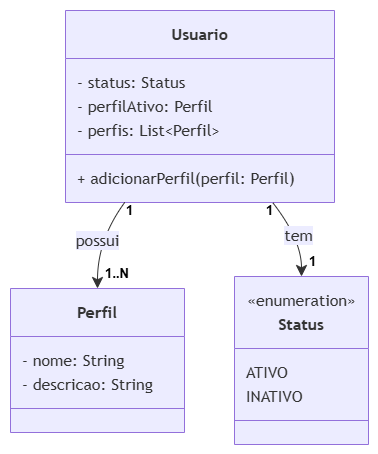

The diagram above was exported from draw.io. Its source (the exported page's mxGraphModel, read from the mxfile embedded in the PNG):
<mxGraphModel dx="1192" dy="595" grid="1" gridSize="10" guides="1" tooltips="1" connect="1" arrows="1" fold="1" page="1" pageScale="1" pageWidth="827" pageHeight="1169" math="0" shadow="0">
  <root>
    <mxCell id="0" />
    <mxCell id="1" parent="0" />
    <UserObject label="" mermaidData="{&#10;  &quot;data&quot;: &quot;classDiagram\n    class Usuario {\n        - status: Status\n        - perfilAtivo: Perfil\n        - perfis: List~Perfil~\n        + adicionarPerfil(perfil: Perfil)\n    }\n\n    class Perfil {\n        - nome: String\n        - descricao: String\n    }\n\n    class Status {\n        &lt;&lt;enumeration&gt;&gt;\n        ATIVO\n        INATIVO\n    }\n\n    Usuario \&quot;1\&quot; --&gt; \&quot;1..N\&quot; Perfil : possui\n    Usuario \&quot;1\&quot; --&gt; \&quot;1\&quot; Status : tem&quot;,&#10;  &quot;config&quot;: null&#10;}" id="Wp84F4J_jzkymWhfjOhS-26">
      <mxCell connectable="0" parent="1" style="group;transparentBounds=1;editIcon=1;lockedGroup=0;groupPadding=10;" vertex="1">
        <mxGeometry as="geometry" />
      </mxCell>
    </UserObject>
    <UserObject label="&lt;b&gt;Usuario&lt;/b&gt;" mermaidId="n:Usuario" mermaidBaseStyle="swimlane;html=1;fontStyle=1;fontSize=16;align=center;verticalAlign=middle;horizontal=1;childLayout=stackLayout;startSize=48;horizontalStack=0;resizeParent=1;resizeParentMax=0;resizeLast=0;collapsible=0;marginTop=12;marginBottom=12;stackSpacing=0;swimlaneFillColor=light-dark(#ECECFF,#1f2020);whiteSpace=wrap;fillColor=light-dark(#ECECFF,#1f2020);strokeColor=light-dark(#9370DB,#cccccc);fontColor=light-dark(#333333,#cccccc);fontFamily=Trebuchet MS,Verdana,Arial,sans-serif;" mermaidBaseValue="&lt;b&gt;Usuario&lt;/b&gt;" id="Wp84F4J_jzkymWhfjOhS-27">
      <mxCell parent="Wp84F4J_jzkymWhfjOhS-26" style="swimlane;html=1;fontStyle=1;fontSize=16;align=center;verticalAlign=middle;horizontal=1;childLayout=stackLayout;startSize=48;horizontalStack=0;resizeParent=1;resizeParentMax=0;resizeLast=0;collapsible=0;marginTop=12;marginBottom=12;stackSpacing=0;swimlaneFillColor=light-dark(#ECECFF,#1f2020);whiteSpace=wrap;fillColor=light-dark(#ECECFF,#1f2020);strokeColor=light-dark(#9370DB,#cccccc);fontColor=light-dark(#333333,#cccccc);fontFamily=Trebuchet MS,Verdana,Arial,sans-serif;" vertex="1">
        <mxGeometry height="192" width="269" x="275" y="80" as="geometry" />
      </mxCell>
    </UserObject>
    <mxCell id="Wp84F4J_jzkymWhfjOhS-28" parent="Wp84F4J_jzkymWhfjOhS-27" style="text;fontSize=16;strokeColor=none;fillColor=none;align=left;verticalAlign=middle;spacingLeft=10;spacingRight=12;spacingBottom=2;overflow=hidden;rotatable=0;points=[[0,0.5],[1,0.5]];portConstraint=eastwest;fontFamily=Trebuchet MS,Verdana,Arial,sans-serif;fontColor=light-dark(#333333,#cccccc);" value="- status: Status" vertex="1">
      <mxGeometry height="24" width="269" y="60" as="geometry" />
    </mxCell>
    <mxCell id="Wp84F4J_jzkymWhfjOhS-29" parent="Wp84F4J_jzkymWhfjOhS-27" style="text;fontSize=16;strokeColor=none;fillColor=none;align=left;verticalAlign=middle;spacingLeft=10;spacingRight=12;spacingBottom=2;overflow=hidden;rotatable=0;points=[[0,0.5],[1,0.5]];portConstraint=eastwest;fontFamily=Trebuchet MS,Verdana,Arial,sans-serif;fontColor=light-dark(#333333,#cccccc);" value="- perfilAtivo: Perfil" vertex="1">
      <mxGeometry height="24" width="269" y="84" as="geometry" />
    </mxCell>
    <mxCell id="Wp84F4J_jzkymWhfjOhS-30" parent="Wp84F4J_jzkymWhfjOhS-27" style="text;fontSize=16;strokeColor=none;fillColor=none;align=left;verticalAlign=middle;spacingLeft=10;spacingRight=12;spacingBottom=2;overflow=hidden;rotatable=0;points=[[0,0.5],[1,0.5]];portConstraint=eastwest;fontFamily=Trebuchet MS,Verdana,Arial,sans-serif;fontColor=light-dark(#333333,#cccccc);" value="- perfis: List&lt;Perfil&gt;" vertex="1">
      <mxGeometry height="24" width="269" y="108" as="geometry" />
    </mxCell>
    <mxCell id="Wp84F4J_jzkymWhfjOhS-31" parent="Wp84F4J_jzkymWhfjOhS-27" style="line;strokeWidth=1;fillColor=none;spacingLeft=3;spacingRight=3;rotatable=0;points=[];strokeColor=inherit;" vertex="1">
      <mxGeometry height="24" width="269" y="132" as="geometry" />
    </mxCell>
    <mxCell id="Wp84F4J_jzkymWhfjOhS-32" parent="Wp84F4J_jzkymWhfjOhS-27" style="text;fontSize=16;strokeColor=none;fillColor=none;align=left;verticalAlign=middle;spacingLeft=10;spacingRight=12;spacingBottom=2;overflow=hidden;rotatable=0;points=[[0,0.5],[1,0.5]];portConstraint=eastwest;fontFamily=Trebuchet MS,Verdana,Arial,sans-serif;fontColor=light-dark(#333333,#cccccc);" value="+ adicionarPerfil(perfil: Perfil)" vertex="1">
      <mxGeometry height="24" width="269" y="156" as="geometry" />
    </mxCell>
    <UserObject label="&lt;b&gt;Perfil&lt;/b&gt;" mermaidId="n:Perfil" mermaidBaseStyle="swimlane;html=1;fontStyle=1;fontSize=16;align=center;verticalAlign=middle;horizontal=1;childLayout=stackLayout;startSize=48;horizontalStack=0;resizeParent=1;resizeParentMax=0;resizeLast=0;collapsible=0;marginTop=12;marginBottom=12;stackSpacing=0;swimlaneFillColor=light-dark(#ECECFF,#1f2020);whiteSpace=wrap;fillColor=light-dark(#ECECFF,#1f2020);strokeColor=light-dark(#9370DB,#cccccc);fontColor=light-dark(#333333,#cccccc);fontFamily=Trebuchet MS,Verdana,Arial,sans-serif;" mermaidBaseValue="&lt;b&gt;Perfil&lt;/b&gt;" id="Wp84F4J_jzkymWhfjOhS-33">
      <mxCell parent="Wp84F4J_jzkymWhfjOhS-26" style="swimlane;html=1;fontStyle=1;fontSize=16;align=center;verticalAlign=middle;horizontal=1;childLayout=stackLayout;startSize=48;horizontalStack=0;resizeParent=1;resizeParentMax=0;resizeLast=0;collapsible=0;marginTop=12;marginBottom=12;stackSpacing=0;swimlaneFillColor=light-dark(#ECECFF,#1f2020);whiteSpace=wrap;fillColor=light-dark(#ECECFF,#1f2020);strokeColor=light-dark(#9370DB,#cccccc);fontColor=light-dark(#333333,#cccccc);fontFamily=Trebuchet MS,Verdana,Arial,sans-serif;" vertex="1">
        <mxGeometry height="144" width="174" x="220" y="358" as="geometry" />
      </mxCell>
    </UserObject>
    <mxCell id="Wp84F4J_jzkymWhfjOhS-34" parent="Wp84F4J_jzkymWhfjOhS-33" style="text;fontSize=16;strokeColor=none;fillColor=none;align=left;verticalAlign=middle;spacingLeft=10;spacingRight=12;spacingBottom=2;overflow=hidden;rotatable=0;points=[[0,0.5],[1,0.5]];portConstraint=eastwest;fontFamily=Trebuchet MS,Verdana,Arial,sans-serif;fontColor=light-dark(#333333,#cccccc);" value="- nome: String" vertex="1">
      <mxGeometry height="24" width="174" y="60" as="geometry" />
    </mxCell>
    <mxCell id="Wp84F4J_jzkymWhfjOhS-35" parent="Wp84F4J_jzkymWhfjOhS-33" style="text;fontSize=16;strokeColor=none;fillColor=none;align=left;verticalAlign=middle;spacingLeft=10;spacingRight=12;spacingBottom=2;overflow=hidden;rotatable=0;points=[[0,0.5],[1,0.5]];portConstraint=eastwest;fontFamily=Trebuchet MS,Verdana,Arial,sans-serif;fontColor=light-dark(#333333,#cccccc);" value="- descricao: String" vertex="1">
      <mxGeometry height="24" width="174" y="84" as="geometry" />
    </mxCell>
    <mxCell id="Wp84F4J_jzkymWhfjOhS-36" parent="Wp84F4J_jzkymWhfjOhS-33" style="line;strokeWidth=1;fillColor=none;spacingLeft=3;spacingRight=3;rotatable=0;points=[];strokeColor=inherit;" vertex="1">
      <mxGeometry height="24" width="174" y="108" as="geometry" />
    </mxCell>
    <UserObject label="&lt;b&gt;Status&lt;/b&gt;" mermaidId="n:Status" mermaidBaseStyle="swimlane;html=1;fontStyle=1;fontSize=16;align=center;verticalAlign=middle;horizontal=1;childLayout=stackLayout;startSize=72;horizontalStack=0;resizeParent=1;resizeParentMax=0;resizeLast=0;collapsible=0;marginTop=12;marginBottom=12;stackSpacing=0;swimlaneFillColor=light-dark(#ECECFF,#1f2020);whiteSpace=wrap;spacingTop=24;fillColor=light-dark(#ECECFF,#1f2020);strokeColor=light-dark(#9370DB,#cccccc);fontColor=light-dark(#333333,#cccccc);fontFamily=Trebuchet MS,Verdana,Arial,sans-serif;" mermaidBaseValue="&lt;b&gt;Status&lt;/b&gt;" id="Wp84F4J_jzkymWhfjOhS-37">
      <mxCell parent="Wp84F4J_jzkymWhfjOhS-26" style="swimlane;html=1;fontStyle=1;fontSize=16;align=center;verticalAlign=middle;horizontal=1;childLayout=stackLayout;startSize=72;horizontalStack=0;resizeParent=1;resizeParentMax=0;resizeLast=0;collapsible=0;marginTop=12;marginBottom=12;stackSpacing=0;swimlaneFillColor=light-dark(#ECECFF,#1f2020);whiteSpace=wrap;spacingTop=24;fillColor=light-dark(#ECECFF,#1f2020);strokeColor=light-dark(#9370DB,#cccccc);fontColor=light-dark(#333333,#cccccc);fontFamily=Trebuchet MS,Verdana,Arial,sans-serif;" vertex="1">
        <mxGeometry height="168" width="134" x="444" y="346" as="geometry" />
      </mxCell>
    </UserObject>
    <mxCell id="Wp84F4J_jzkymWhfjOhS-38" parent="Wp84F4J_jzkymWhfjOhS-37" style="text;html=1;strokeColor=none;fillColor=none;align=center;verticalAlign=middle;fontSize=16;movable=0;resizable=0;rotatable=0;points=[];fontFamily=Trebuchet MS,Verdana,Arial,sans-serif;fontColor=light-dark(#333333,#cccccc);" value="«enumeration»" vertex="1">
      <mxGeometry height="24" width="134" y="12" as="geometry" />
    </mxCell>
    <mxCell id="Wp84F4J_jzkymWhfjOhS-39" parent="Wp84F4J_jzkymWhfjOhS-37" style="text;fontSize=16;strokeColor=none;fillColor=none;align=left;verticalAlign=middle;spacingLeft=10;spacingRight=12;spacingBottom=2;overflow=hidden;rotatable=0;points=[[0,0.5],[1,0.5]];portConstraint=eastwest;fontFamily=Trebuchet MS,Verdana,Arial,sans-serif;fontColor=light-dark(#333333,#cccccc);" value="ATIVO" vertex="1">
      <mxGeometry height="24" width="134" y="84" as="geometry" />
    </mxCell>
    <mxCell id="Wp84F4J_jzkymWhfjOhS-40" parent="Wp84F4J_jzkymWhfjOhS-37" style="text;fontSize=16;strokeColor=none;fillColor=none;align=left;verticalAlign=middle;spacingLeft=10;spacingRight=12;spacingBottom=2;overflow=hidden;rotatable=0;points=[[0,0.5],[1,0.5]];portConstraint=eastwest;fontFamily=Trebuchet MS,Verdana,Arial,sans-serif;fontColor=light-dark(#333333,#cccccc);" value="INATIVO" vertex="1">
      <mxGeometry height="24" width="134" y="108" as="geometry" />
    </mxCell>
    <mxCell id="Wp84F4J_jzkymWhfjOhS-41" parent="Wp84F4J_jzkymWhfjOhS-37" style="line;strokeWidth=1;fillColor=none;spacingLeft=3;spacingRight=3;rotatable=0;points=[];strokeColor=inherit;" vertex="1">
      <mxGeometry height="24" width="134" y="132" as="geometry" />
    </mxCell>
    <UserObject label="possui" mermaidId="e:Usuario-&gt;Perfil#0" mermaidBaseStyle="curved=1;startArrow=none;endArrow=classic;endSize=9;strokeColor=light-dark(#333333,#cccccc);html=1;fontSize=16;labelBackgroundColor=light-dark(#ECECFF,#1f2020);fontFamily=Trebuchet MS,Verdana,Arial,sans-serif;fontColor=light-dark(#333333,#cccccc);exitX=0.22;exitY=1;entryX=0.5;entryY=0;" mermaidBaseValue="possui" id="Wp84F4J_jzkymWhfjOhS-42">
      <mxCell edge="1" parent="Wp84F4J_jzkymWhfjOhS-26" source="Wp84F4J_jzkymWhfjOhS-27" style="curved=1;startArrow=none;endArrow=classic;endSize=9;strokeColor=light-dark(#333333,#cccccc);html=1;fontSize=16;labelBackgroundColor=light-dark(#ECECFF,#1f2020);fontFamily=Trebuchet MS,Verdana,Arial,sans-serif;fontColor=light-dark(#333333,#cccccc);exitX=0.22;exitY=1;entryX=0.5;entryY=0;rounded=0;" target="Wp84F4J_jzkymWhfjOhS-33">
        <mxGeometry relative="1" as="geometry">
          <Array as="points">
            <mxPoint x="307" y="309" />
          </Array>
        </mxGeometry>
      </mxCell>
    </UserObject>
    <mxCell id="Wp84F4J_jzkymWhfjOhS-43" parent="Wp84F4J_jzkymWhfjOhS-42" style="edgeLabel;resizable=0;labelBackgroundColor=none;fontSize=13;spacing=8;align=right;verticalAlign=top;fontStyle=1" value="1" vertex="1">
      <mxGeometry relative="1" x="-1" as="geometry">
        <mxPoint x="16" y="-12" as="offset" />
      </mxGeometry>
    </mxCell>
    <mxCell id="Wp84F4J_jzkymWhfjOhS-44" parent="Wp84F4J_jzkymWhfjOhS-42" style="edgeLabel;resizable=0;labelBackgroundColor=none;fontSize=13;spacing=8;align=left;verticalAlign=bottom;fontStyle=1" value="1..N" vertex="1">
      <mxGeometry relative="1" x="1" as="geometry" />
    </mxCell>
    <UserObject label="tem" mermaidId="e:Usuario-&gt;Status#0" mermaidBaseStyle="curved=1;startArrow=none;endArrow=classic;endSize=9;strokeColor=light-dark(#333333,#cccccc);html=1;fontSize=16;labelBackgroundColor=light-dark(#ECECFF,#1f2020);fontFamily=Trebuchet MS,Verdana,Arial,sans-serif;fontColor=light-dark(#333333,#cccccc);exitX=0.77;exitY=1;entryX=0.5;entryY=0;" mermaidBaseValue="tem" id="Wp84F4J_jzkymWhfjOhS-45">
      <mxCell edge="1" parent="Wp84F4J_jzkymWhfjOhS-26" source="Wp84F4J_jzkymWhfjOhS-27" style="curved=1;startArrow=none;endArrow=classic;endSize=9;strokeColor=light-dark(#333333,#cccccc);html=1;fontSize=16;labelBackgroundColor=light-dark(#ECECFF,#1f2020);fontFamily=Trebuchet MS,Verdana,Arial,sans-serif;fontColor=light-dark(#333333,#cccccc);exitX=0.77;exitY=1;entryX=0.5;entryY=0;rounded=0;" target="Wp84F4J_jzkymWhfjOhS-37">
        <mxGeometry relative="1" as="geometry">
          <Array as="points">
            <mxPoint x="511" y="309" />
          </Array>
        </mxGeometry>
      </mxCell>
    </UserObject>
    <mxCell id="Wp84F4J_jzkymWhfjOhS-46" parent="Wp84F4J_jzkymWhfjOhS-45" style="edgeLabel;resizable=0;labelBackgroundColor=none;fontSize=13;spacing=8;align=right;verticalAlign=top;fontStyle=1" value="1" vertex="1">
      <mxGeometry relative="1" x="-1" as="geometry">
        <mxPoint x="8" y="-12" as="offset" />
      </mxGeometry>
    </mxCell>
    <mxCell id="Wp84F4J_jzkymWhfjOhS-47" parent="Wp84F4J_jzkymWhfjOhS-45" style="edgeLabel;resizable=0;labelBackgroundColor=none;fontSize=13;spacing=8;align=left;verticalAlign=bottom;fontStyle=1" value="1" vertex="1">
      <mxGeometry relative="1" x="1" as="geometry" />
    </mxCell>
  </root>
</mxGraphModel>